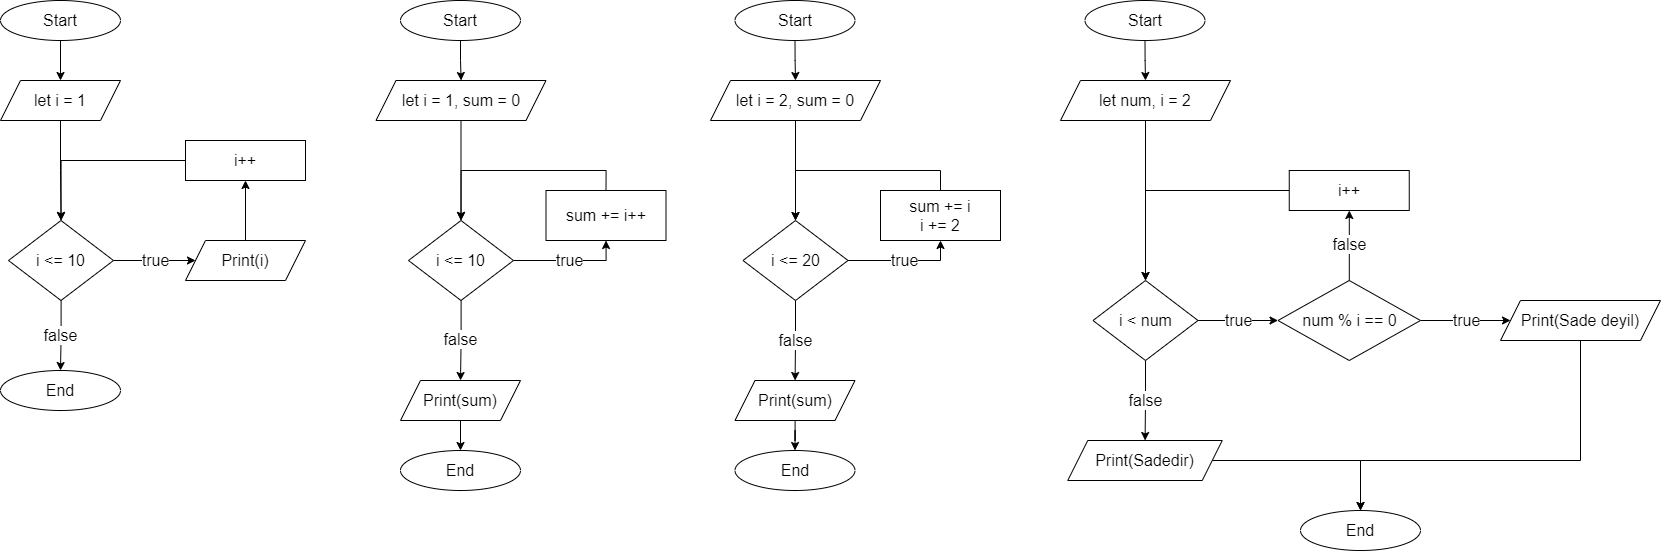

The diagram above was exported from draw.io. Its source (the exported page's mxGraphModel, read from the mxfile embedded in the PNG):
<mxGraphModel dx="1736" dy="900" grid="1" gridSize="10" guides="1" tooltips="1" connect="1" arrows="1" fold="1" page="1" pageScale="1" pageWidth="850" pageHeight="1100" math="0" shadow="0">
  <root>
    <mxCell id="0" />
    <mxCell id="1" parent="0" />
    <mxCell id="SZIgmQXhPgm44XHghasO-3" value="" style="edgeStyle=orthogonalEdgeStyle;rounded=0;orthogonalLoop=1;jettySize=auto;html=1;fontSize=16;" parent="1" source="SZIgmQXhPgm44XHghasO-1" target="SZIgmQXhPgm44XHghasO-2" edge="1">
      <mxGeometry relative="1" as="geometry" />
    </mxCell>
    <mxCell id="SZIgmQXhPgm44XHghasO-1" value="Start" style="ellipse;whiteSpace=wrap;html=1;fontSize=16;" parent="1" vertex="1">
      <mxGeometry x="40" y="40" width="120" height="40" as="geometry" />
    </mxCell>
    <mxCell id="SZIgmQXhPgm44XHghasO-5" value="" style="edgeStyle=orthogonalEdgeStyle;rounded=0;orthogonalLoop=1;jettySize=auto;html=1;fontSize=16;" parent="1" source="SZIgmQXhPgm44XHghasO-2" target="SZIgmQXhPgm44XHghasO-4" edge="1">
      <mxGeometry relative="1" as="geometry" />
    </mxCell>
    <mxCell id="SZIgmQXhPgm44XHghasO-2" value="let i = 1" style="shape=parallelogram;perimeter=parallelogramPerimeter;whiteSpace=wrap;html=1;fixedSize=1;fontSize=16;" parent="1" vertex="1">
      <mxGeometry x="40" y="120" width="120" height="40" as="geometry" />
    </mxCell>
    <mxCell id="SZIgmQXhPgm44XHghasO-9" value="true" style="edgeStyle=orthogonalEdgeStyle;rounded=0;orthogonalLoop=1;jettySize=auto;html=1;fontSize=16;" parent="1" source="SZIgmQXhPgm44XHghasO-4" target="SZIgmQXhPgm44XHghasO-8" edge="1">
      <mxGeometry relative="1" as="geometry" />
    </mxCell>
    <mxCell id="SZIgmQXhPgm44XHghasO-15" value="false" style="edgeStyle=orthogonalEdgeStyle;rounded=0;orthogonalLoop=1;jettySize=auto;html=1;fontSize=16;" parent="1" source="SZIgmQXhPgm44XHghasO-4" target="SZIgmQXhPgm44XHghasO-14" edge="1">
      <mxGeometry relative="1" as="geometry" />
    </mxCell>
    <mxCell id="SZIgmQXhPgm44XHghasO-4" value="i &amp;lt;= 10" style="rhombus;whiteSpace=wrap;html=1;fontSize=16;" parent="1" vertex="1">
      <mxGeometry x="48" y="260" width="105" height="80" as="geometry" />
    </mxCell>
    <mxCell id="SZIgmQXhPgm44XHghasO-11" value="" style="edgeStyle=orthogonalEdgeStyle;rounded=0;orthogonalLoop=1;jettySize=auto;html=1;fontSize=16;" parent="1" source="SZIgmQXhPgm44XHghasO-8" target="SZIgmQXhPgm44XHghasO-10" edge="1">
      <mxGeometry relative="1" as="geometry" />
    </mxCell>
    <mxCell id="SZIgmQXhPgm44XHghasO-8" value="Print(i)" style="shape=parallelogram;perimeter=parallelogramPerimeter;whiteSpace=wrap;html=1;fixedSize=1;fontSize=16;" parent="1" vertex="1">
      <mxGeometry x="225" y="280" width="120" height="40" as="geometry" />
    </mxCell>
    <mxCell id="SZIgmQXhPgm44XHghasO-13" style="edgeStyle=orthogonalEdgeStyle;rounded=0;orthogonalLoop=1;jettySize=auto;html=1;exitX=0;exitY=0.5;exitDx=0;exitDy=0;entryX=0.5;entryY=0;entryDx=0;entryDy=0;fontSize=16;" parent="1" source="SZIgmQXhPgm44XHghasO-10" target="SZIgmQXhPgm44XHghasO-4" edge="1">
      <mxGeometry relative="1" as="geometry" />
    </mxCell>
    <mxCell id="SZIgmQXhPgm44XHghasO-10" value="i++" style="whiteSpace=wrap;html=1;fontSize=16;" parent="1" vertex="1">
      <mxGeometry x="225" y="180" width="120" height="40" as="geometry" />
    </mxCell>
    <mxCell id="SZIgmQXhPgm44XHghasO-14" value="End" style="ellipse;whiteSpace=wrap;html=1;fontSize=16;" parent="1" vertex="1">
      <mxGeometry x="40" y="410" width="120" height="40" as="geometry" />
    </mxCell>
    <mxCell id="SZIgmQXhPgm44XHghasO-16" value="" style="edgeStyle=orthogonalEdgeStyle;rounded=0;orthogonalLoop=1;jettySize=auto;html=1;fontSize=16;" parent="1" source="SZIgmQXhPgm44XHghasO-17" target="SZIgmQXhPgm44XHghasO-19" edge="1">
      <mxGeometry relative="1" as="geometry" />
    </mxCell>
    <mxCell id="SZIgmQXhPgm44XHghasO-17" value="Start" style="ellipse;whiteSpace=wrap;html=1;fontSize=16;" parent="1" vertex="1">
      <mxGeometry x="440" y="40" width="120" height="40" as="geometry" />
    </mxCell>
    <mxCell id="SZIgmQXhPgm44XHghasO-18" value="" style="edgeStyle=orthogonalEdgeStyle;rounded=0;orthogonalLoop=1;jettySize=auto;html=1;fontSize=16;" parent="1" source="SZIgmQXhPgm44XHghasO-19" target="SZIgmQXhPgm44XHghasO-22" edge="1">
      <mxGeometry relative="1" as="geometry" />
    </mxCell>
    <mxCell id="SZIgmQXhPgm44XHghasO-19" value="let i = 1, sum = 0" style="shape=parallelogram;perimeter=parallelogramPerimeter;whiteSpace=wrap;html=1;fixedSize=1;fontSize=16;" parent="1" vertex="1">
      <mxGeometry x="415.5" y="120" width="170" height="40" as="geometry" />
    </mxCell>
    <mxCell id="SZIgmQXhPgm44XHghasO-20" value="true" style="edgeStyle=orthogonalEdgeStyle;rounded=0;orthogonalLoop=1;jettySize=auto;html=1;fontSize=16;entryX=0.5;entryY=1;entryDx=0;entryDy=0;" parent="1" source="SZIgmQXhPgm44XHghasO-22" target="SZIgmQXhPgm44XHghasO-26" edge="1">
      <mxGeometry relative="1" as="geometry">
        <mxPoint x="635" y="300" as="targetPoint" />
      </mxGeometry>
    </mxCell>
    <mxCell id="SZIgmQXhPgm44XHghasO-31" value="false" style="edgeStyle=orthogonalEdgeStyle;rounded=0;orthogonalLoop=1;jettySize=auto;html=1;fontSize=16;" parent="1" source="SZIgmQXhPgm44XHghasO-22" target="SZIgmQXhPgm44XHghasO-30" edge="1">
      <mxGeometry relative="1" as="geometry" />
    </mxCell>
    <mxCell id="SZIgmQXhPgm44XHghasO-22" value="i &amp;lt;= 10" style="rhombus;whiteSpace=wrap;html=1;fontSize=16;" parent="1" vertex="1">
      <mxGeometry x="448" y="260" width="105" height="80" as="geometry" />
    </mxCell>
    <mxCell id="SZIgmQXhPgm44XHghasO-25" style="edgeStyle=orthogonalEdgeStyle;rounded=0;orthogonalLoop=1;jettySize=auto;html=1;exitX=0.5;exitY=0;exitDx=0;exitDy=0;entryX=0.5;entryY=0;entryDx=0;entryDy=0;fontSize=16;" parent="1" source="SZIgmQXhPgm44XHghasO-26" target="SZIgmQXhPgm44XHghasO-22" edge="1">
      <mxGeometry relative="1" as="geometry" />
    </mxCell>
    <mxCell id="SZIgmQXhPgm44XHghasO-26" value="sum += i++" style="whiteSpace=wrap;html=1;fontSize=16;" parent="1" vertex="1">
      <mxGeometry x="585.5" y="230" width="120" height="50" as="geometry" />
    </mxCell>
    <mxCell id="SZIgmQXhPgm44XHghasO-33" value="" style="edgeStyle=orthogonalEdgeStyle;rounded=0;orthogonalLoop=1;jettySize=auto;html=1;fontSize=16;" parent="1" source="SZIgmQXhPgm44XHghasO-30" target="SZIgmQXhPgm44XHghasO-32" edge="1">
      <mxGeometry relative="1" as="geometry" />
    </mxCell>
    <mxCell id="SZIgmQXhPgm44XHghasO-30" value="Print(sum)" style="shape=parallelogram;perimeter=parallelogramPerimeter;whiteSpace=wrap;html=1;fixedSize=1;fontSize=16;" parent="1" vertex="1">
      <mxGeometry x="440" y="420" width="120" height="40" as="geometry" />
    </mxCell>
    <mxCell id="SZIgmQXhPgm44XHghasO-32" value="End" style="ellipse;whiteSpace=wrap;html=1;fontSize=16;" parent="1" vertex="1">
      <mxGeometry x="440" y="490" width="120" height="40" as="geometry" />
    </mxCell>
    <mxCell id="SZIgmQXhPgm44XHghasO-34" value="" style="edgeStyle=orthogonalEdgeStyle;rounded=0;orthogonalLoop=1;jettySize=auto;html=1;fontSize=16;" parent="1" source="SZIgmQXhPgm44XHghasO-35" target="SZIgmQXhPgm44XHghasO-37" edge="1">
      <mxGeometry relative="1" as="geometry" />
    </mxCell>
    <mxCell id="SZIgmQXhPgm44XHghasO-35" value="Start" style="ellipse;whiteSpace=wrap;html=1;fontSize=16;" parent="1" vertex="1">
      <mxGeometry x="774.5" y="40" width="120" height="40" as="geometry" />
    </mxCell>
    <mxCell id="SZIgmQXhPgm44XHghasO-36" value="" style="edgeStyle=orthogonalEdgeStyle;rounded=0;orthogonalLoop=1;jettySize=auto;html=1;fontSize=16;" parent="1" source="SZIgmQXhPgm44XHghasO-37" target="SZIgmQXhPgm44XHghasO-40" edge="1">
      <mxGeometry relative="1" as="geometry" />
    </mxCell>
    <mxCell id="SZIgmQXhPgm44XHghasO-37" value="let i = 2, sum = 0" style="shape=parallelogram;perimeter=parallelogramPerimeter;whiteSpace=wrap;html=1;fixedSize=1;fontSize=16;" parent="1" vertex="1">
      <mxGeometry x="750" y="120" width="170" height="40" as="geometry" />
    </mxCell>
    <mxCell id="SZIgmQXhPgm44XHghasO-38" value="true" style="edgeStyle=orthogonalEdgeStyle;rounded=0;orthogonalLoop=1;jettySize=auto;html=1;fontSize=16;entryX=0.5;entryY=1;entryDx=0;entryDy=0;" parent="1" source="SZIgmQXhPgm44XHghasO-40" target="SZIgmQXhPgm44XHghasO-42" edge="1">
      <mxGeometry relative="1" as="geometry">
        <mxPoint x="969.5" y="300" as="targetPoint" />
      </mxGeometry>
    </mxCell>
    <mxCell id="SZIgmQXhPgm44XHghasO-39" value="false" style="edgeStyle=orthogonalEdgeStyle;rounded=0;orthogonalLoop=1;jettySize=auto;html=1;fontSize=16;" parent="1" source="SZIgmQXhPgm44XHghasO-40" target="SZIgmQXhPgm44XHghasO-44" edge="1">
      <mxGeometry relative="1" as="geometry" />
    </mxCell>
    <mxCell id="SZIgmQXhPgm44XHghasO-40" value="i &amp;lt;= 20" style="rhombus;whiteSpace=wrap;html=1;fontSize=16;" parent="1" vertex="1">
      <mxGeometry x="782.5" y="260" width="105" height="80" as="geometry" />
    </mxCell>
    <mxCell id="SZIgmQXhPgm44XHghasO-41" style="edgeStyle=orthogonalEdgeStyle;rounded=0;orthogonalLoop=1;jettySize=auto;html=1;exitX=0.5;exitY=0;exitDx=0;exitDy=0;entryX=0.5;entryY=0;entryDx=0;entryDy=0;fontSize=16;" parent="1" source="SZIgmQXhPgm44XHghasO-42" target="SZIgmQXhPgm44XHghasO-40" edge="1">
      <mxGeometry relative="1" as="geometry" />
    </mxCell>
    <mxCell id="SZIgmQXhPgm44XHghasO-42" value="sum += i&lt;br&gt;i += 2" style="whiteSpace=wrap;html=1;fontSize=16;" parent="1" vertex="1">
      <mxGeometry x="920" y="230" width="120" height="50" as="geometry" />
    </mxCell>
    <mxCell id="SZIgmQXhPgm44XHghasO-43" value="" style="edgeStyle=orthogonalEdgeStyle;rounded=0;orthogonalLoop=1;jettySize=auto;html=1;fontSize=16;" parent="1" source="SZIgmQXhPgm44XHghasO-44" target="SZIgmQXhPgm44XHghasO-45" edge="1">
      <mxGeometry relative="1" as="geometry" />
    </mxCell>
    <mxCell id="SZIgmQXhPgm44XHghasO-44" value="Print(sum)" style="shape=parallelogram;perimeter=parallelogramPerimeter;whiteSpace=wrap;html=1;fixedSize=1;fontSize=16;" parent="1" vertex="1">
      <mxGeometry x="774.5" y="420" width="120" height="40" as="geometry" />
    </mxCell>
    <mxCell id="SZIgmQXhPgm44XHghasO-45" value="End" style="ellipse;whiteSpace=wrap;html=1;fontSize=16;" parent="1" vertex="1">
      <mxGeometry x="774.5" y="490" width="120" height="40" as="geometry" />
    </mxCell>
    <mxCell id="SZIgmQXhPgm44XHghasO-47" value="" style="edgeStyle=orthogonalEdgeStyle;rounded=0;orthogonalLoop=1;jettySize=auto;html=1;fontSize=16;" parent="1" source="SZIgmQXhPgm44XHghasO-48" target="SZIgmQXhPgm44XHghasO-50" edge="1">
      <mxGeometry relative="1" as="geometry" />
    </mxCell>
    <mxCell id="SZIgmQXhPgm44XHghasO-48" value="Start" style="ellipse;whiteSpace=wrap;html=1;fontSize=16;" parent="1" vertex="1">
      <mxGeometry x="1124.5" y="40" width="120" height="40" as="geometry" />
    </mxCell>
    <mxCell id="SZIgmQXhPgm44XHghasO-49" value="" style="edgeStyle=orthogonalEdgeStyle;rounded=0;orthogonalLoop=1;jettySize=auto;html=1;fontSize=16;" parent="1" source="SZIgmQXhPgm44XHghasO-50" target="SZIgmQXhPgm44XHghasO-53" edge="1">
      <mxGeometry relative="1" as="geometry" />
    </mxCell>
    <mxCell id="SZIgmQXhPgm44XHghasO-50" value="let num, i = 2" style="shape=parallelogram;perimeter=parallelogramPerimeter;whiteSpace=wrap;html=1;fixedSize=1;fontSize=16;" parent="1" vertex="1">
      <mxGeometry x="1100" y="120" width="170" height="40" as="geometry" />
    </mxCell>
    <mxCell id="SZIgmQXhPgm44XHghasO-52" value="false" style="edgeStyle=orthogonalEdgeStyle;rounded=0;orthogonalLoop=1;jettySize=auto;html=1;fontSize=16;" parent="1" source="SZIgmQXhPgm44XHghasO-53" target="SZIgmQXhPgm44XHghasO-57" edge="1">
      <mxGeometry relative="1" as="geometry" />
    </mxCell>
    <mxCell id="SZIgmQXhPgm44XHghasO-60" value="true" style="edgeStyle=orthogonalEdgeStyle;rounded=0;orthogonalLoop=1;jettySize=auto;html=1;fontSize=16;" parent="1" source="SZIgmQXhPgm44XHghasO-53" target="SZIgmQXhPgm44XHghasO-59" edge="1">
      <mxGeometry relative="1" as="geometry" />
    </mxCell>
    <mxCell id="SZIgmQXhPgm44XHghasO-53" value="i &amp;lt; num" style="rhombus;whiteSpace=wrap;html=1;fontSize=16;" parent="1" vertex="1">
      <mxGeometry x="1132.5" y="320" width="105" height="80" as="geometry" />
    </mxCell>
    <mxCell id="SZIgmQXhPgm44XHghasO-56" value="" style="edgeStyle=orthogonalEdgeStyle;rounded=0;orthogonalLoop=1;jettySize=auto;html=1;fontSize=16;" parent="1" source="SZIgmQXhPgm44XHghasO-57" target="SZIgmQXhPgm44XHghasO-58" edge="1">
      <mxGeometry relative="1" as="geometry" />
    </mxCell>
    <mxCell id="SZIgmQXhPgm44XHghasO-57" value="Print(Sadedir)" style="shape=parallelogram;perimeter=parallelogramPerimeter;whiteSpace=wrap;html=1;fixedSize=1;fontSize=16;" parent="1" vertex="1">
      <mxGeometry x="1107.25" y="480" width="154.5" height="40" as="geometry" />
    </mxCell>
    <mxCell id="SZIgmQXhPgm44XHghasO-58" value="End" style="ellipse;whiteSpace=wrap;html=1;fontSize=16;" parent="1" vertex="1">
      <mxGeometry x="1340" y="550" width="120" height="40" as="geometry" />
    </mxCell>
    <mxCell id="SZIgmQXhPgm44XHghasO-62" value="true" style="edgeStyle=orthogonalEdgeStyle;rounded=0;orthogonalLoop=1;jettySize=auto;html=1;fontSize=16;" parent="1" source="SZIgmQXhPgm44XHghasO-59" target="SZIgmQXhPgm44XHghasO-61" edge="1">
      <mxGeometry relative="1" as="geometry" />
    </mxCell>
    <mxCell id="SZIgmQXhPgm44XHghasO-64" value="false" style="edgeStyle=orthogonalEdgeStyle;rounded=0;orthogonalLoop=1;jettySize=auto;html=1;fontSize=16;" parent="1" source="SZIgmQXhPgm44XHghasO-59" target="SZIgmQXhPgm44XHghasO-63" edge="1">
      <mxGeometry relative="1" as="geometry" />
    </mxCell>
    <mxCell id="SZIgmQXhPgm44XHghasO-59" value="num % i == 0" style="rhombus;whiteSpace=wrap;html=1;fontSize=16;" parent="1" vertex="1">
      <mxGeometry x="1317.5" y="320" width="142.5" height="80" as="geometry" />
    </mxCell>
    <mxCell id="SZIgmQXhPgm44XHghasO-66" style="edgeStyle=orthogonalEdgeStyle;rounded=0;orthogonalLoop=1;jettySize=auto;html=1;exitX=0.5;exitY=1;exitDx=0;exitDy=0;entryX=0.5;entryY=0;entryDx=0;entryDy=0;fontSize=16;" parent="1" source="SZIgmQXhPgm44XHghasO-61" target="SZIgmQXhPgm44XHghasO-58" edge="1">
      <mxGeometry relative="1" as="geometry">
        <Array as="points">
          <mxPoint x="1620" y="500" />
          <mxPoint x="1400" y="500" />
        </Array>
      </mxGeometry>
    </mxCell>
    <mxCell id="SZIgmQXhPgm44XHghasO-61" value="Print(Sade deyil)" style="shape=parallelogram;perimeter=parallelogramPerimeter;whiteSpace=wrap;html=1;fixedSize=1;fontSize=16;" parent="1" vertex="1">
      <mxGeometry x="1540" y="340" width="160" height="40" as="geometry" />
    </mxCell>
    <mxCell id="SZIgmQXhPgm44XHghasO-65" style="edgeStyle=orthogonalEdgeStyle;rounded=0;orthogonalLoop=1;jettySize=auto;html=1;entryX=0.5;entryY=0;entryDx=0;entryDy=0;fontSize=16;" parent="1" source="SZIgmQXhPgm44XHghasO-63" target="SZIgmQXhPgm44XHghasO-53" edge="1">
      <mxGeometry relative="1" as="geometry" />
    </mxCell>
    <mxCell id="SZIgmQXhPgm44XHghasO-63" value="i++" style="whiteSpace=wrap;html=1;fontSize=16;" parent="1" vertex="1">
      <mxGeometry x="1328.75" y="210" width="120" height="40" as="geometry" />
    </mxCell>
  </root>
</mxGraphModel>